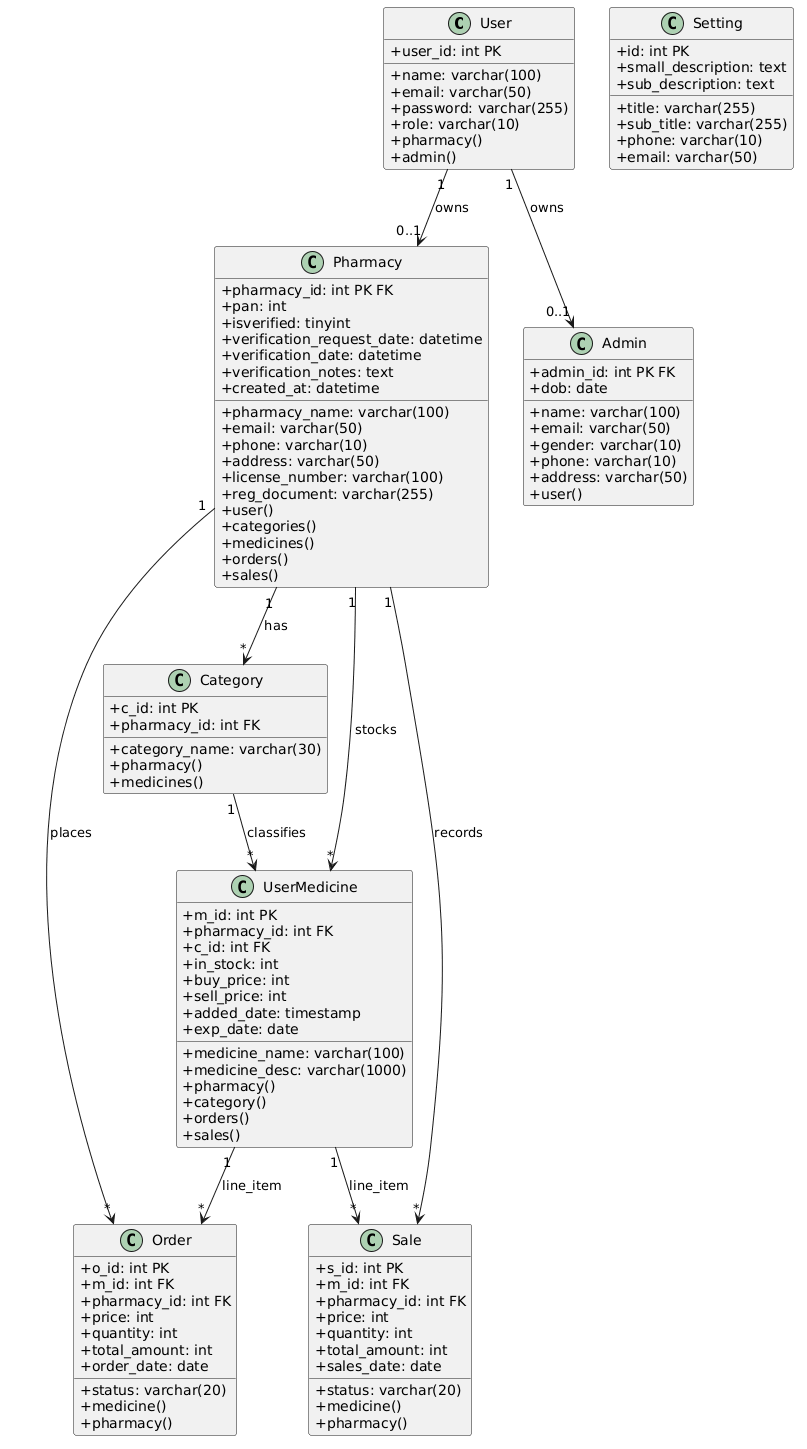

The diagram above was rendered by PlantUML. Its source (embedded in the PNG):
@startuml
skinparam classAttributeIconSize 0
top to bottom direction

class User {
    +user_id: int PK
    +name: varchar(100)
    +email: varchar(50)
    +password: varchar(255)
    +role: varchar(10)
    +pharmacy()
    +admin()
}

class Pharmacy {
    +pharmacy_id: int PK FK
    +pan: int
    +pharmacy_name: varchar(100)
    +email: varchar(50)
    +phone: varchar(10)
    +address: varchar(50)
    +isverified: tinyint
    +verification_request_date: datetime
    +verification_date: datetime
    +license_number: varchar(100)
    +reg_document: varchar(255)
    +verification_notes: text
    +created_at: datetime
    +user()
    +categories()
    +medicines()
    +orders()
    +sales()
}

class Admin {
    +admin_id: int PK FK
    +name: varchar(100)
    +email: varchar(50)
    +gender: varchar(10)
    +phone: varchar(10)
    +dob: date
    +address: varchar(50)
    +user()
}

class Category {
    +c_id: int PK
    +pharmacy_id: int FK
    +category_name: varchar(30)
    +pharmacy()
    +medicines()
}

class UserMedicine {
    +m_id: int PK
    +pharmacy_id: int FK
    +medicine_name: varchar(100)
    +medicine_desc: varchar(1000)
    +c_id: int FK
    +in_stock: int
    +buy_price: int
    +sell_price: int
    +added_date: timestamp
    +exp_date: date
    +pharmacy()
    +category()
    +orders()
    +sales()
}

class Order {
    +o_id: int PK
    +m_id: int FK
    +pharmacy_id: int FK
    +price: int
    +quantity: int
    +total_amount: int
    +status: varchar(20)
    +order_date: date
    +medicine()
    +pharmacy()
}

class Sale {
    +s_id: int PK
    +m_id: int FK
    +pharmacy_id: int FK
    +price: int
    +quantity: int
    +total_amount: int
    +status: varchar(20)
    +sales_date: date
    +medicine()
    +pharmacy()
}

class Setting {
    +id: int PK
    +title: varchar(255)
    +small_description: text
    +sub_title: varchar(255)
    +sub_description: text
    +phone: varchar(10)
    +email: varchar(50)
}

User "1" --> "0..1" Pharmacy : owns
User "1" --> "0..1" Admin : owns
Pharmacy "1" --> "*" Category : has
Pharmacy "1" --> "*" UserMedicine : stocks
Pharmacy "1" --> "*" Order : places
Pharmacy "1" --> "*" Sale : records
Category "1" --> "*" UserMedicine : classifies
UserMedicine "1" --> "*" Order : line_item
UserMedicine "1" --> "*" Sale : line_item
@enduml